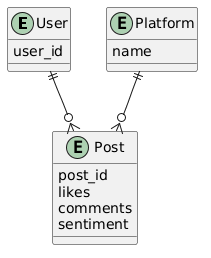

The diagram above was rendered by PlantUML. Its source (embedded in the PNG):
@startuml
entity User {
  user_id
}

entity Post {
  post_id
  likes
  comments
  sentiment
}

entity Platform {
  name
}

User ||--o{ Post
Platform ||--o{ Post
@enduml